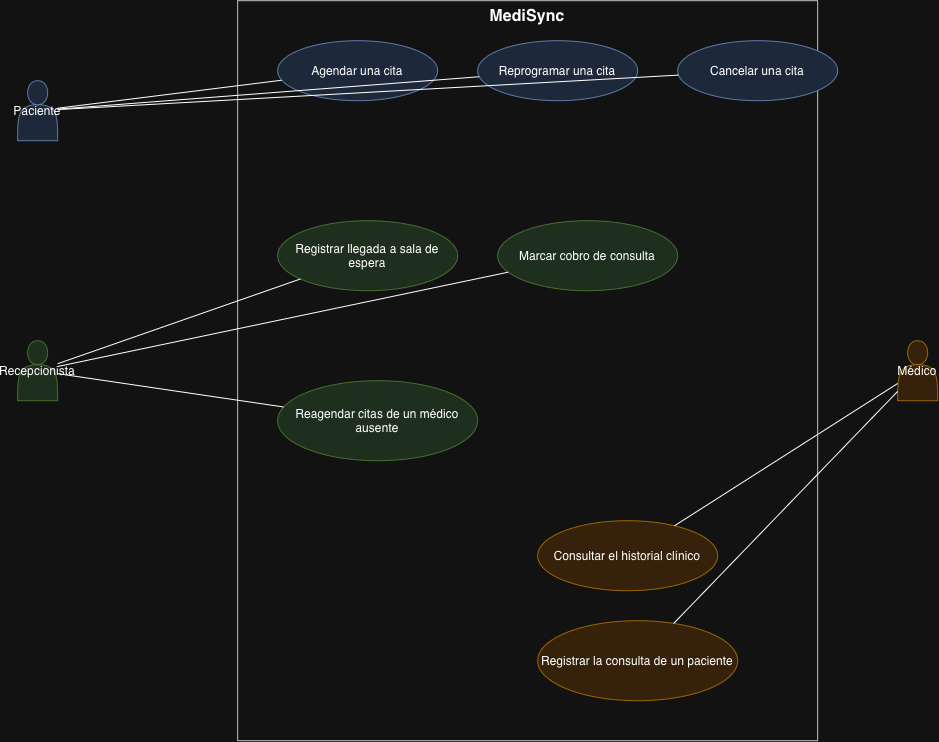

The diagram above was exported from draw.io. Its source (the exported page's mxGraphModel, read from the mxfile embedded in the PNG):
<mxGraphModel dx="1134" dy="749" grid="1" gridSize="10" guides="1" tooltips="1" connect="1" arrows="1" fold="1" page="1" pageScale="1" pageWidth="1100" pageHeight="850" math="0" shadow="0">
  <root>
    <mxCell id="0" />
    <mxCell id="1" parent="0" />
    <mxCell id="boundary" parent="1" style="rounded=0;whiteSpace=wrap;html=1;verticalAlign=top;fontStyle=1;fontSize=16;fillColor=none;strokeColor=#333333;" value="MediSync" vertex="1">
      <mxGeometry height="740" width="580" x="260" y="40" as="geometry" />
    </mxCell>
    <mxCell id="actor_paciente" parent="1" style="shape=actor;whiteSpace=wrap;html=1;fillColor=#dae8fc;strokeColor=#6c8ebf;" value="Paciente" vertex="1">
      <mxGeometry height="60" width="40" x="40" y="120" as="geometry" />
    </mxCell>
    <mxCell id="actor_recepcion" parent="1" style="shape=actor;whiteSpace=wrap;html=1;fillColor=#d5e8d4;strokeColor=#82b366;" value="Recepcionista" vertex="1">
      <mxGeometry height="60" width="40" x="40" y="380" as="geometry" />
    </mxCell>
    <mxCell id="actor_medico" parent="1" style="shape=actor;whiteSpace=wrap;html=1;fillColor=#ffe6cc;strokeColor=#d79b00;" value="Médico" vertex="1">
      <mxGeometry height="60" width="40" x="920" y="380" as="geometry" />
    </mxCell>
    <mxCell id="uc1" parent="1" style="ellipse;whiteSpace=wrap;html=1;fillColor=#dae8fc;strokeColor=#6c8ebf;" value="Agendar una cita" vertex="1">
      <mxGeometry height="60" width="160" x="300" y="80" as="geometry" />
    </mxCell>
    <mxCell id="uc2" parent="1" style="ellipse;whiteSpace=wrap;html=1;fillColor=#dae8fc;strokeColor=#6c8ebf;" value="Reprogramar una cita" vertex="1">
      <mxGeometry height="60" width="160" x="500" y="80" as="geometry" />
    </mxCell>
    <mxCell id="uc3" parent="1" style="ellipse;whiteSpace=wrap;html=1;fillColor=#dae8fc;strokeColor=#6c8ebf;" value="Cancelar una cita" vertex="1">
      <mxGeometry height="60" width="160" x="700" y="80" as="geometry" />
    </mxCell>
    <mxCell id="uc4" parent="1" style="ellipse;whiteSpace=wrap;html=1;fillColor=#d5e8d4;strokeColor=#82b366;" value="Registrar llegada a sala de espera" vertex="1">
      <mxGeometry height="70" width="180" x="300" y="260" as="geometry" />
    </mxCell>
    <mxCell id="uc5" parent="1" style="ellipse;whiteSpace=wrap;html=1;fillColor=#d5e8d4;strokeColor=#82b366;" value="Marcar cobro de consulta" vertex="1">
      <mxGeometry height="70" width="180" x="520" y="260" as="geometry" />
    </mxCell>
    <mxCell id="uc6" parent="1" style="ellipse;whiteSpace=wrap;html=1;fillColor=#d5e8d4;strokeColor=#82b366;" value="Reagendar citas de un médico ausente" vertex="1">
      <mxGeometry height="80" width="200" x="300" y="420" as="geometry" />
    </mxCell>
    <mxCell id="uc7" parent="1" style="ellipse;whiteSpace=wrap;html=1;fillColor=#ffe6cc;strokeColor=#d79b00;" value="Consultar el historial clínico" vertex="1">
      <mxGeometry height="70" width="180" x="560" y="560" as="geometry" />
    </mxCell>
    <mxCell id="uc8" parent="1" style="ellipse;whiteSpace=wrap;html=1;fillColor=#ffe6cc;strokeColor=#d79b00;" value="Registrar la consulta de un paciente" vertex="1">
      <mxGeometry height="80" width="200" x="560" y="660" as="geometry" />
    </mxCell>
    <mxCell id="e1" edge="1" parent="1" source="actor_paciente" style="edgeStyle=none;html=1;endArrow=none;" target="uc1">
      <mxGeometry relative="1" as="geometry" />
    </mxCell>
    <mxCell id="e2" edge="1" parent="1" source="actor_paciente" style="edgeStyle=none;html=1;endArrow=none;" target="uc2">
      <mxGeometry relative="1" as="geometry" />
    </mxCell>
    <mxCell id="e3" edge="1" parent="1" source="actor_paciente" style="edgeStyle=none;html=1;endArrow=none;" target="uc3">
      <mxGeometry relative="1" as="geometry" />
    </mxCell>
    <mxCell id="e4" edge="1" parent="1" source="actor_recepcion" style="edgeStyle=none;html=1;endArrow=none;" target="uc4">
      <mxGeometry relative="1" as="geometry" />
    </mxCell>
    <mxCell id="e5" edge="1" parent="1" source="actor_recepcion" style="edgeStyle=none;html=1;endArrow=none;" target="uc5">
      <mxGeometry relative="1" as="geometry" />
    </mxCell>
    <mxCell id="e6" edge="1" parent="1" source="actor_recepcion" style="edgeStyle=none;html=1;endArrow=none;" target="uc6">
      <mxGeometry relative="1" as="geometry" />
    </mxCell>
    <mxCell id="e7" edge="1" parent="1" source="actor_medico" style="edgeStyle=none;html=1;endArrow=none;" target="uc7">
      <mxGeometry relative="1" as="geometry" />
    </mxCell>
    <mxCell id="e8" edge="1" parent="1" source="actor_medico" style="edgeStyle=none;html=1;endArrow=none;" target="uc8">
      <mxGeometry relative="1" as="geometry" />
    </mxCell>
  </root>
</mxGraphModel>